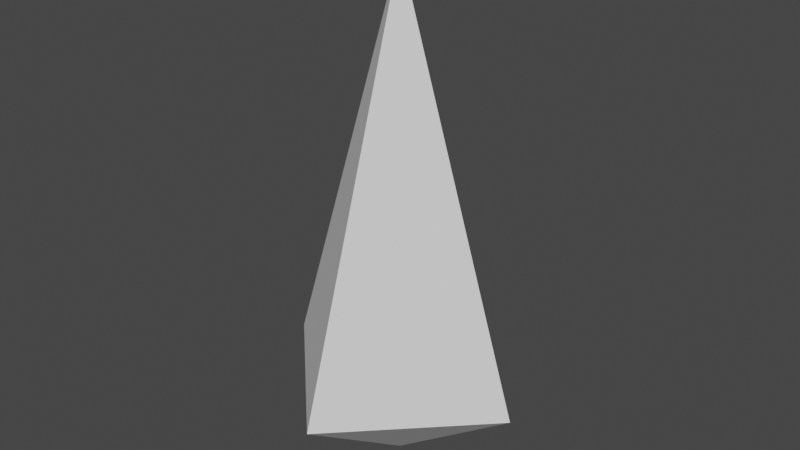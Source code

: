 # Source: stickDisplay.blend  (saved by Blender 2.91.10; exported with 4.5.12 LTS)
import bpy
from mathutils import Matrix  # noqa: F401  (used for matrix-valued properties, if any)

bpy.ops.wm.read_factory_settings(use_empty=True)
scene = bpy.context.scene
scene.name = 'Scene'

# ---- collections
col_collection = bpy.data.collections.new('Collection'); scene.collection.children.link(col_collection)

# ---- world
world_world = bpy.data.worlds.new('World'); scene.world = world_world
world_world.use_nodes = True; world_world.node_tree.nodes.clear()
_N = world_world.node_tree.nodes; _L = world_world.node_tree.links
n0 = _N.new('ShaderNodeOutputWorld'); n0.name = 'World Output'; n0.location = (300, 300)
n1 = _N.new('ShaderNodeBackground'); n1.name = 'Background'; n1.location = (10, 300)
n1.inputs[0].default_value = (0.05088, 0.05088, 0.05088, 1.0)
_L.new(n1.outputs[0], n0.inputs[0])
n0.is_active_output = True
world_world.color = (0.05088, 0.05088, 0.05088)
world_world.use_sun_shadow = False
world_world.sun_shadow_jitter_overblur = 0.0

# ---- meshes
me_cube = bpy.data.meshes.new('Cube')
me_cube.from_pydata([(0.0, 0.0, 0.0), (0.0, -0.1718, 0.1215), (-0.1718, 0.0, 0.1215), (0.1718, 0.0, 0.1215), (0.0, 0.1718, 0.1215), (0.0, 0.0, 0.6637)], [], [(0, 1, 2), (0, 2, 4), (0, 4, 3), (0, 3, 1), (3, 4, 5), (2, 1, 5), (1, 3, 5), (4, 2, 5)])
_uv = me_cube.uv_layers.new(name='UVMap')
_uv.uv.foreach_set('vector', [0.375, 0.0, 0.625, 0.0, 0.625, 0.25, 0.375, 0.25, 0.625, 0.25, 0.625, 0.5, 0.375, 0.5, 0.625, 0.5, 0.625, 0.75, 0.375, 0.75, 0.625, 0.75, 0.625, 1.0, 0.625, 0.75, 0.625, 0.5, 0.625, 0.75, 0.625, 0.25, 0.625, 0.0, 0.625, 0.25, 0.625, 1.0, 0.625, 0.75, 0.625, 1.0, 0.625, 0.5, 0.625, 0.25, 0.625, 0.5])
me_cube.use_remesh_fix_poles = True
me_cube.use_remesh_preserve_attributes = False
me_cube.use_mirror_vertex_groups = False
me_cube.update()

# ---- objects
ob_arrow = bpy.data.objects.new('arrow', me_cube)
ob_center = bpy.data.objects.new('center', None)

# ---- transforms, parenting, visibility, modifiers, constraints
ob_arrow.parent = ob_center
ob_arrow.location = (0.0, 0.0, 1.0)
ob_arrow.lineart.crease_threshold = 0.0
ob_center.location = (0.0, 0.0, 0.0)
ob_center.empty_display_type = 'ARROWS'
ob_center.lineart.crease_threshold = 0.0

# ---- collection membership
col_collection.objects.link(ob_arrow)
col_collection.objects.link(ob_center)

# ---- scene / render settings (as saved in the file)
scene.frame_start = 1; scene.frame_end = 250; scene.frame_set(1)
scene.render.engine = 'BLENDER_EEVEE_NEXT'
scene.cycles.use_denoising = False
scene.cycles.samples = 128
scene.cycles.sampling_pattern = 'TABULATED_SOBOL'
scene.cycles.use_adaptive_sampling = False
scene.cycles.use_light_tree = False
scene.view_settings.view_transform = 'Filmic'
bpy.context.view_layer.update()

# ---- added for rendering (the .blend has no active camera and no usable light): camera, sun
cam_auto = bpy.data.cameras.new('AutoCamera')
cam_auto.lens = 50.0
cam_auto.sensor_width = 36.0
cam_auto.clip_end = 1000.0
ob_auto_camera = bpy.data.objects.new('AutoCamera', cam_auto)
scene.collection.objects.link(ob_auto_camera)
ob_auto_camera.location = (0.76113, -0.913356, 1.94077)
ob_auto_camera.rotation_euler = (1.09748, -7.21219e-08, 0.694738)
scene.camera = ob_auto_camera
light_auto_sun = bpy.data.lights.new('AutoSun', 'SUN')
light_auto_sun.energy = 3.0
light_auto_sun.angle = 0.0523599
ob_auto_sun = bpy.data.objects.new('AutoSun', light_auto_sun)
scene.collection.objects.link(ob_auto_sun)
ob_auto_sun.rotation_euler = (0.872665, 0.174533, 0.523599)
bpy.context.view_layer.update()
